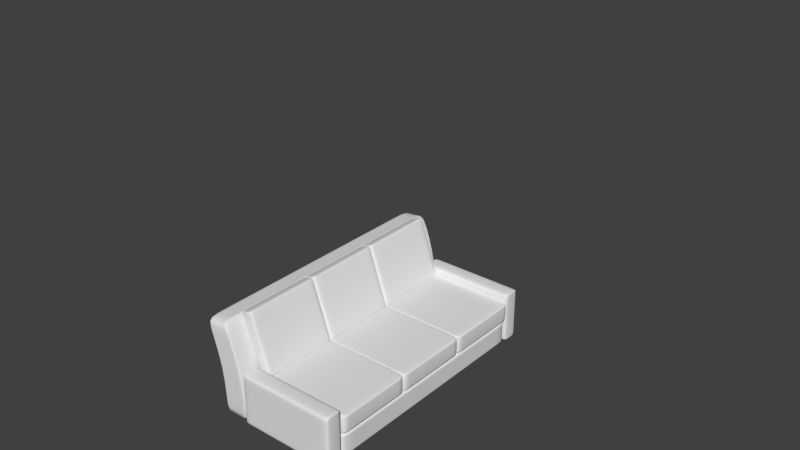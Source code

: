 # Source: apartment2.blend  (saved by Blender 2.76.0; exported with 4.5.12 LTS)
import bpy
from mathutils import Matrix  # noqa: F401  (used for matrix-valued properties, if any)

bpy.ops.wm.read_factory_settings(use_empty=True)
scene = bpy.context.scene
scene.name = 'Scene'

# ---- collections
col_collection_1 = bpy.data.collections.new('Collection 1'); scene.collection.children.link(col_collection_1)
col_collection_1.hide_render = True
col_collection_1.hide_viewport = True
col_collection_2 = bpy.data.collections.new('Collection 2'); scene.collection.children.link(col_collection_2)
col_collection_11 = bpy.data.collections.new('Collection 11'); scene.collection.children.link(col_collection_11)
col_collection_11.hide_render = True
col_collection_11.hide_viewport = True
col_collection_20 = bpy.data.collections.new('Collection 20'); scene.collection.children.link(col_collection_20)
col_collection_20.hide_render = True
col_collection_20.hide_viewport = True

# ---- world
world_world = bpy.data.worlds.new('World'); scene.world = world_world
world_world.color = (0.05088, 0.05088, 0.05088)
world_world.use_sun_shadow = False
world_world.sun_shadow_jitter_overblur = 0.0
world_world.cycles.sampling_method = 'MANUAL'
world_world.cycles.sample_map_resolution = 256

# ---- meshes
me_cube_004 = bpy.data.meshes.new('Cube.004')
me_cube_004.from_pydata([(-1.0, -1.0, 0.0), (-1.0, -1.0, 2.0), (-1.0, 1.0, 0.0), (-1.0, 1.0, 2.0), (1.0, -1.0, 0.0), (1.0, -1.0, 2.0), (1.0, 1.0, 0.0), (1.0, 1.0, 2.0)], [], [(1, 3, 2, 0), (3, 7, 6, 2), (7, 5, 4, 6), (5, 1, 0, 4), (0, 2, 6, 4), (5, 7, 3, 1)])
me_cube_004.use_remesh_preserve_volume = False
me_cube_004.use_remesh_preserve_attributes = False
me_cube_004.use_mirror_vertex_groups = False
me_cube_004.update()
me_cube_003 = bpy.data.meshes.new('Cube.003')
me_cube_003.from_pydata([(-1.0, -1.0, 0.0), (-1.0, -1.0, 2.0), (-1.0, 1.0, 0.0), (-1.0, 1.0, 2.0), (1.0, -1.0, 0.0), (1.0, -1.0, 2.0), (1.0, 1.0, 0.0), (1.0, 1.0, 2.0)], [], [(1, 3, 2, 0), (3, 7, 6, 2), (7, 5, 4, 6), (5, 1, 0, 4), (0, 2, 6, 4), (5, 7, 3, 1)])
me_cube_003.use_remesh_preserve_volume = False
me_cube_003.use_remesh_preserve_attributes = False
me_cube_003.use_mirror_vertex_groups = False
me_cube_003.update()
me_cube_002 = bpy.data.meshes.new('Cube.002')
me_cube_002.from_pydata([(-1.0, -1.0, 0.0), (-1.0, -1.0, 2.0), (-1.0, 1.0, 0.0), (-1.0, 1.0, 2.0), (1.0, -1.0, 0.0), (1.0, -1.0, 2.0), (1.0, 1.0, 0.0), (1.0, 1.0, 2.0)], [], [(1, 3, 2, 0), (3, 7, 6, 2), (7, 5, 4, 6), (5, 1, 0, 4), (0, 2, 6, 4), (5, 7, 3, 1)])
me_cube_002.use_remesh_preserve_volume = False
me_cube_002.use_remesh_preserve_attributes = False
me_cube_002.use_mirror_vertex_groups = False
me_cube_002.update()
me_cube_001 = bpy.data.meshes.new('Cube.001')
me_cube_001.from_pydata([(-1.0, -1.0, 0.0), (-1.0, -1.0, 2.0), (-1.0, 1.0, 0.0), (-1.0, 1.0, 2.0), (1.0, -1.0, 0.0), (1.0, -1.0, 2.0), (1.0, 1.0, 0.0), (1.0, 1.0, 2.0)], [], [(1, 3, 2, 0), (3, 7, 6, 2), (7, 5, 4, 6), (5, 1, 0, 4), (0, 2, 6, 4), (5, 7, 3, 1)])
me_cube_001.use_remesh_preserve_volume = False
me_cube_001.use_remesh_preserve_attributes = False
me_cube_001.use_mirror_vertex_groups = False
me_cube_001.update()
me_cube_026 = bpy.data.meshes.new('Cube.026')
me_cube_026.from_pydata([(-0.3048, -0.3048, -0.4736), (-0.3048, -0.3048, 0.3048), (-0.3048, 0.3048, -0.4736), (-0.3048, 0.3048, 0.3048), (0.3048, -0.3048, -0.4736), (0.3048, -0.3048, 0.3048), (0.3048, 0.3048, -0.4736), (0.3048, 0.3048, 0.3048), (-0.2954, 0.3048, 0.3048), (0.0, 0.3048, 0.3048), (0.2901, 0.3048, 0.3048), (0.2901, 0.3048, -0.4736), (0.0, 0.3048, -0.4736), (-0.2954, 0.3048, -0.4736), (0.2901, -0.3048, 0.3048), (0.0, -0.3048, 0.3048), (-0.2954, -0.3048, 0.3048), (-0.2954, -0.3048, -0.4736), (0.0, -0.3048, -0.4736), (0.2901, -0.3048, -0.4736), (-0.3048, -0.3048, -0.4487), (-0.3048, -0.3048, -0.08442), (-0.3048, -0.3048, 0.2667), (-0.3048, 0.3048, 0.2667), (-0.3048, 0.3048, -0.08442), (-0.3048, 0.3048, -0.4487), (0.3048, 0.3048, 0.2667), (0.3048, 0.3048, -0.08442), (0.3048, 0.3048, -0.4487), (0.3048, -0.3048, 0.2667), (0.3048, -0.3048, -0.08442), (0.3048, -0.3048, -0.4487), (0.2901, -0.3048, 0.2667), (0.2901, -0.3048, -0.08442), (0.2901, -0.3048, -0.4487), (0.0, -0.3048, 0.2667), (0.0, -0.3048, -0.08442), (0.0, -0.3048, -0.4487), (-0.2954, -0.3048, 0.2667), (-0.2954, -0.3048, -0.08442), (-0.2954, -0.3048, -0.4487), (-0.2954, 0.3048, 0.2667), (-0.2954, 0.3048, -0.08442), (-0.2954, 0.3048, -0.4487), (0.0, 0.3048, 0.2667), (0.0, 0.3048, -0.08442), (0.0, 0.3048, -0.4487), (0.2901, 0.3048, 0.2667), (0.2901, 0.3048, -0.08442), (0.2901, 0.3048, -0.4487)], [], [(20, 25, 2, 0), (49, 28, 6, 11), (28, 31, 4, 6), (40, 20, 0, 17), (19, 11, 6, 4), (16, 8, 3, 1), (5, 7, 10, 14), (14, 10, 9, 15), (15, 9, 8, 16), (0, 2, 13, 17), (17, 13, 12, 18), (18, 12, 11, 19), (31, 34, 19, 4), (34, 37, 18, 19), (37, 40, 17, 18), (25, 43, 13, 2), (43, 46, 12, 13), (46, 49, 11, 12), (9, 10, 47, 44), (44, 47, 48, 45), (45, 48, 49, 46), (8, 9, 44, 41), (41, 44, 45, 42), (42, 45, 46, 43), (3, 8, 41, 23), (23, 41, 42, 24), (24, 42, 43, 25), (15, 16, 38, 35), (35, 38, 39, 36), (36, 39, 40, 37), (14, 15, 35, 32), (32, 35, 36, 33), (33, 36, 37, 34), (5, 14, 32, 29), (29, 32, 33, 30), (30, 33, 34, 31), (16, 1, 22, 38), (38, 22, 21, 39), (39, 21, 20, 40), (7, 5, 29, 26), (26, 29, 30, 27), (27, 30, 31, 28), (10, 7, 26, 47), (47, 26, 27, 48), (48, 27, 28, 49), (1, 3, 23, 22), (22, 23, 24, 21), (21, 24, 25, 20)])
me_cube_026.polygons.foreach_set('use_smooth', [True] * 48)
me_cube_026.use_remesh_preserve_volume = False
me_cube_026.use_remesh_preserve_attributes = False
me_cube_026.use_mirror_vertex_groups = False
me_cube_026.update()
me_cube_025 = bpy.data.meshes.new('Cube.025')
me_cube_025.from_pydata([(-0.3048, -0.3048, -0.3048), (-0.3048, -0.3048, 0.3048), (-0.3048, 0.3048, -0.3048), (-0.3048, 0.3048, 0.3048), (0.3048, -0.3048, -0.3048), (0.3048, -0.3048, 0.3048), (0.3048, 0.3048, -0.3048), (0.3048, 0.3048, 0.3048), (-0.2905, 0.3048, 0.3048), (0.0, 0.3048, 0.3048), (0.2905, 0.3048, 0.3048), (0.2905, 0.3048, -0.3048), (0.0, 0.3048, -0.3048), (-0.2905, 0.3048, -0.3048), (0.2905, -0.3048, 0.3048), (0.0, -0.3048, 0.3048), (-0.2905, -0.3048, 0.3048), (-0.2905, -0.3048, -0.3048), (0.0, -0.3048, -0.3048), (0.2905, -0.3048, -0.3048), (-0.3048, -0.2868, 0.3048), (-0.3048, 0.0, 0.3048), (-0.3048, 0.2868, 0.3048), (-0.3048, 0.2868, -0.3048), (-0.3048, 0.0, -0.3048), (-0.3048, -0.2868, -0.3048), (0.3048, 0.2868, 0.3048), (0.3048, 0.0, 0.3048), (0.3048, -0.2868, 0.3048), (0.3048, -0.2868, -0.3048), (0.3048, 0.0, -0.3048), (0.3048, 0.2868, -0.3048), (0.2905, 0.2868, 0.3048), (0.2905, 0.0, 0.3048), (0.2905, -0.2868, 0.3048), (-2.22e-16, 0.2868, 0.3048), (-2.22e-16, 0.0, 0.3048), (-2.22e-16, -0.2868, 0.3048), (-0.2905, 0.2868, 0.3048), (-0.2905, 0.0, 0.3048), (-0.2905, -0.2868, 0.3048), (-0.2905, 0.2868, -0.3048), (-0.2905, 0.0, -0.3048), (-0.2905, -0.2868, -0.3048), (-2.22e-16, 0.2868, -0.3048), (-2.22e-16, 0.0, -0.3048), (-2.22e-16, -0.2868, -0.3048), (0.2905, 0.2868, -0.3048), (0.2905, 0.0, -0.3048), (0.2905, -0.2868, -0.3048)], [], [(22, 3, 2, 23), (10, 7, 6, 11), (28, 5, 4, 29), (16, 1, 0, 17), (47, 11, 6, 31), (38, 8, 3, 22), (26, 7, 10, 32), (32, 10, 9, 35), (35, 9, 8, 38), (23, 2, 13, 41), (41, 13, 12, 44), (44, 12, 11, 47), (5, 14, 19, 4), (14, 15, 18, 19), (15, 16, 17, 18), (3, 8, 13, 2), (8, 9, 12, 13), (9, 10, 11, 12), (18, 46, 49, 19), (46, 45, 48, 49), (45, 44, 47, 48), (17, 43, 46, 18), (43, 42, 45, 46), (42, 41, 44, 45), (0, 25, 43, 17), (25, 24, 42, 43), (24, 23, 41, 42), (15, 37, 40, 16), (37, 36, 39, 40), (36, 35, 38, 39), (14, 34, 37, 15), (34, 33, 36, 37), (33, 32, 35, 36), (5, 28, 34, 14), (28, 27, 33, 34), (27, 26, 32, 33), (16, 40, 20, 1), (40, 39, 21, 20), (39, 38, 22, 21), (19, 49, 29, 4), (49, 48, 30, 29), (48, 47, 31, 30), (7, 26, 31, 6), (26, 27, 30, 31), (27, 28, 29, 30), (1, 20, 25, 0), (20, 21, 24, 25), (21, 22, 23, 24)])
me_cube_025.polygons.foreach_set('use_smooth', [True] * 48)
me_cube_025.use_remesh_preserve_volume = False
me_cube_025.use_remesh_preserve_attributes = False
me_cube_025.use_mirror_vertex_groups = False
me_cube_025.update()
me_cube_024 = bpy.data.meshes.new('Cube.024')
me_cube_024.from_pydata([(-0.3048, -0.3048, -0.3048), (-0.3048, -0.3048, 0.3048), (-0.3048, 0.3048, -0.3048), (-0.3048, 0.3048, 0.3048), (0.3048, -0.3048, -0.3048), (0.3048, -0.3048, 0.3048), (0.3048, 0.3048, -0.3048), (0.3048, 0.3048, 0.3048), (-0.3048, -0.2967, 0.3048), (-0.3048, 0.0, 0.3048), (-0.3048, 0.2967, 0.3048), (-0.3048, 0.2967, -0.3048), (-0.3048, 0.0, -0.3048), (-0.3048, -0.2967, -0.3048), (0.3048, 0.2967, 0.3048), (0.3048, 0.0, 0.3048), (0.3048, -0.2967, 0.3048), (0.3048, -0.2967, -0.3048), (0.3048, 0.0, -0.3048), (0.3048, 0.2967, -0.3048), (-0.3048, -0.3048, -0.2692), (-0.3081, -0.3081, 0.0), (-0.3048, -0.3048, 0.2692), (-0.3048, 0.3048, 0.2692), (-0.3081, 0.3081, 0.0), (-0.3048, 0.3048, -0.2692), (0.3048, 0.3048, 0.2692), (0.3081, 0.3081, 0.0), (0.3048, 0.3048, -0.2692), (0.3048, -0.3048, 0.2692), (0.3081, -0.3081, 0.0), (0.3048, -0.3048, -0.2692), (0.3048, 0.2967, 0.2692), (0.3081, 0.3, 0.0), (0.3048, 0.2967, -0.2692), (0.3048, -2.22e-16, 0.2692), (0.3081, -2.245e-16, 0.0), (0.3048, -2.22e-16, -0.2692), (0.3048, -0.2967, 0.2692), (0.3081, -0.3, 0.0), (0.3048, -0.2967, -0.2692), (-0.3048, -0.2967, 0.2692), (-0.3081, -0.3, 0.0), (-0.3048, -0.2967, -0.2692), (-0.3048, -2.22e-16, 0.2692), (-0.3081, -2.245e-16, 0.0), (-0.3048, -2.22e-16, -0.2692), (-0.3048, 0.2967, 0.2692), (-0.3081, 0.3, 0.0), (-0.3048, 0.2967, -0.2692), (0.0, 0.3048, 0.3048), (0.0, 0.3048, -0.3048), (0.0, -0.3048, 0.3048), (0.0, -0.3048, -0.3048), (0.0, -0.2967, 0.3048), (0.0, 0.0, 0.3232), (0.0, 0.2967, 0.3048), (0.0, -0.2967, -0.3048), (0.0, 0.0, -0.3048), (0.0, 0.2967, -0.3048), (0.0, -0.3048, 0.2692), (-5.389e-11, -0.3081, 0.0), (0.0, -0.3048, -0.2692), (0.0, 0.3048, 0.2692), (-5.389e-11, 0.3081, 0.0), (0.0, 0.3048, -0.2692)], [], [(49, 25, 2, 11), (65, 28, 6, 51), (40, 31, 4, 17), (62, 20, 0, 53), (59, 51, 6, 19), (56, 50, 3, 10), (52, 54, 8, 1), (54, 55, 9, 8), (55, 56, 10, 9), (53, 57, 17, 4), (57, 58, 18, 17), (58, 59, 19, 18), (28, 34, 19, 6), (34, 37, 18, 19), (37, 40, 17, 18), (20, 43, 13, 0), (43, 46, 12, 13), (46, 49, 11, 12), (9, 10, 47, 44), (44, 47, 48, 45), (45, 48, 49, 46), (8, 9, 44, 41), (41, 44, 45, 42), (42, 45, 46, 43), (1, 8, 41, 22), (22, 41, 42, 21), (21, 42, 43, 20), (15, 16, 38, 35), (35, 38, 39, 36), (36, 39, 40, 37), (14, 15, 35, 32), (32, 35, 36, 33), (33, 36, 37, 34), (7, 14, 32, 26), (26, 32, 33, 27), (27, 33, 34, 28), (52, 1, 22, 60), (60, 22, 21, 61), (61, 21, 20, 62), (16, 5, 29, 38), (38, 29, 30, 39), (39, 30, 31, 40), (50, 7, 26, 63), (63, 26, 27, 64), (64, 27, 28, 65), (10, 3, 23, 47), (47, 23, 24, 48), (48, 24, 25, 49), (24, 64, 65, 25), (23, 63, 64, 24), (3, 50, 63, 23), (30, 61, 62, 31), (29, 60, 61, 30), (5, 52, 60, 29), (12, 11, 59, 58), (13, 12, 58, 57), (0, 13, 57, 53), (15, 14, 56, 55), (16, 15, 55, 54), (5, 16, 54, 52), (14, 7, 50, 56), (11, 2, 51, 59), (31, 62, 53, 4), (25, 65, 51, 2)])
me_cube_024.polygons.foreach_set('use_smooth', [True] * 64)
me_cube_024.use_remesh_preserve_volume = False
me_cube_024.use_remesh_preserve_attributes = False
me_cube_024.use_mirror_vertex_groups = False
me_cube_024.update()
me_cube_023 = bpy.data.meshes.new('Cube.023')
me_cube_023.from_pydata([(-0.3048, -0.3048, -0.3048), (-0.3048, -0.3048, 0.3048), (-0.3048, 0.3048, -0.3048), (-0.3048, 0.3048, 0.3048), (0.3048, -0.3048, -0.3048), (0.3048, -0.3048, 0.3048), (0.3048, 0.3048, -0.3048), (0.3048, 0.3048, 0.3048), (-0.3048, -0.2967, 0.3048), (-0.3048, 0.0, 0.3048), (-0.3048, 0.2967, 0.3048), (-0.3048, 0.2967, -0.3048), (-0.3048, 0.0, -0.3048), (-0.3048, -0.2967, -0.3048), (0.3048, 0.2967, 0.3048), (0.3048, 0.0, 0.3048), (0.3048, -0.2967, 0.3048), (0.3048, -0.2967, -0.3048), (0.3048, 0.0, -0.3048), (0.3048, 0.2967, -0.3048), (-0.3048, -0.3048, -0.2692), (-0.3081, -0.3081, 0.0), (-0.3048, -0.3048, 0.2692), (-0.3048, 0.3048, 0.2692), (-0.3081, 0.3081, 0.0), (-0.3048, 0.3048, -0.2692), (0.3048, 0.3048, 0.2692), (0.3081, 0.3081, 0.0), (0.3048, 0.3048, -0.2692), (0.3048, -0.3048, 0.2692), (0.3081, -0.3081, 0.0), (0.3048, -0.3048, -0.2692), (0.3048, 0.2967, 0.2692), (0.3081, 0.3, 0.0), (0.3048, 0.2967, -0.2692), (0.3048, -2.22e-16, 0.2692), (0.3081, -2.245e-16, 0.0), (0.3048, -2.22e-16, -0.2692), (0.3048, -0.2967, 0.2692), (0.3081, -0.3, 0.0), (0.3048, -0.2967, -0.2692), (-0.3048, -0.2967, 0.2692), (-0.3081, -0.3, 0.0), (-0.3048, -0.2967, -0.2692), (-0.3048, -2.22e-16, 0.2692), (-0.3081, -2.245e-16, 0.0), (-0.3048, -2.22e-16, -0.2692), (-0.3048, 0.2967, 0.2692), (-0.3081, 0.3, 0.0), (-0.3048, 0.2967, -0.2692), (0.0, 0.3048, 0.3048), (0.0, 0.3048, -0.3048), (0.0, -0.3048, 0.3048), (0.0, -0.3048, -0.3048), (0.0, -0.2967, 0.3048), (0.0, 0.0, 0.3232), (0.0, 0.2967, 0.3048), (0.0, -0.2967, -0.3048), (0.0, 0.0, -0.3048), (0.0, 0.2967, -0.3048), (0.0, -0.3048, 0.2692), (-5.389e-11, -0.3081, 0.0), (0.0, -0.3048, -0.2692), (0.0, 0.3048, 0.2692), (-5.389e-11, 0.3081, 0.0), (0.0, 0.3048, -0.2692)], [], [(49, 25, 2, 11), (65, 28, 6, 51), (40, 31, 4, 17), (62, 20, 0, 53), (59, 51, 6, 19), (56, 50, 3, 10), (52, 54, 8, 1), (54, 55, 9, 8), (55, 56, 10, 9), (53, 57, 17, 4), (57, 58, 18, 17), (58, 59, 19, 18), (28, 34, 19, 6), (34, 37, 18, 19), (37, 40, 17, 18), (20, 43, 13, 0), (43, 46, 12, 13), (46, 49, 11, 12), (9, 10, 47, 44), (44, 47, 48, 45), (45, 48, 49, 46), (8, 9, 44, 41), (41, 44, 45, 42), (42, 45, 46, 43), (1, 8, 41, 22), (22, 41, 42, 21), (21, 42, 43, 20), (15, 16, 38, 35), (35, 38, 39, 36), (36, 39, 40, 37), (14, 15, 35, 32), (32, 35, 36, 33), (33, 36, 37, 34), (7, 14, 32, 26), (26, 32, 33, 27), (27, 33, 34, 28), (52, 1, 22, 60), (60, 22, 21, 61), (61, 21, 20, 62), (16, 5, 29, 38), (38, 29, 30, 39), (39, 30, 31, 40), (50, 7, 26, 63), (63, 26, 27, 64), (64, 27, 28, 65), (10, 3, 23, 47), (47, 23, 24, 48), (48, 24, 25, 49), (24, 64, 65, 25), (23, 63, 64, 24), (3, 50, 63, 23), (30, 61, 62, 31), (29, 60, 61, 30), (5, 52, 60, 29), (12, 11, 59, 58), (13, 12, 58, 57), (0, 13, 57, 53), (15, 14, 56, 55), (16, 15, 55, 54), (5, 16, 54, 52), (14, 7, 50, 56), (11, 2, 51, 59), (31, 62, 53, 4), (25, 65, 51, 2)])
me_cube_023.polygons.foreach_set('use_smooth', [True] * 64)
me_cube_023.use_remesh_preserve_volume = False
me_cube_023.use_remesh_preserve_attributes = False
me_cube_023.use_mirror_vertex_groups = False
me_cube_023.update()
me_cube_022 = bpy.data.meshes.new('Cube.022')
me_cube_022.from_pydata([(-0.3048, -0.3048, -0.3048), (-0.3048, -0.3048, 0.3048), (-0.3048, 0.3048, -0.3048), (-0.3048, 0.3048, 0.3048), (0.3048, -0.3048, -0.3048), (0.3048, -0.3048, 0.3048), (0.3048, 0.3048, -0.3048), (0.3048, 0.3048, 0.3048), (-0.2905, 0.3048, 0.3048), (0.0, 0.3048, 0.3048), (0.2905, 0.3048, 0.3048), (0.2905, 0.3048, -0.3048), (0.0, 0.3048, -0.3048), (-0.2905, 0.3048, -0.3048), (0.2905, -0.3048, 0.3048), (0.0, -0.3048, 0.3048), (-0.2905, -0.3048, 0.3048), (-0.2905, -0.3048, -0.3048), (0.0, -0.3048, -0.3048), (0.2905, -0.3048, -0.3048), (-0.3048, -0.2868, 0.3048), (-0.3048, 0.0, 0.3048), (-0.3048, 0.2868, 0.3048), (-0.3048, 0.2868, -0.3048), (-0.3048, 0.0, -0.3048), (-0.3048, -0.2868, -0.3048), (0.3048, 0.2868, 0.3048), (0.3048, 0.0, 0.3048), (0.3048, -0.2868, 0.3048), (0.3048, -0.2868, -0.3048), (0.3048, 0.0, -0.3048), (0.3048, 0.2868, -0.3048), (0.2905, 0.2868, 0.3048), (0.2905, 0.0, 0.3048), (0.2905, -0.2868, 0.3048), (-2.22e-16, 0.2868, 0.3048), (-2.22e-16, 0.0, 0.3048), (-2.22e-16, -0.2868, 0.3048), (-0.2905, 0.2868, 0.3048), (-0.2905, 0.0, 0.3048), (-0.2905, -0.2868, 0.3048), (-0.2905, 0.2868, -0.3048), (-0.2905, 0.0, -0.3048), (-0.2905, -0.2868, -0.3048), (-2.22e-16, 0.2868, -0.3048), (-2.22e-16, 0.0, -0.3048), (-2.22e-16, -0.2868, -0.3048), (0.2905, 0.2868, -0.3048), (0.2905, 0.0, -0.3048), (0.2905, -0.2868, -0.3048)], [], [(22, 3, 2, 23), (10, 7, 6, 11), (28, 5, 4, 29), (16, 1, 0, 17), (47, 11, 6, 31), (38, 8, 3, 22), (26, 7, 10, 32), (32, 10, 9, 35), (35, 9, 8, 38), (23, 2, 13, 41), (41, 13, 12, 44), (44, 12, 11, 47), (5, 14, 19, 4), (14, 15, 18, 19), (15, 16, 17, 18), (3, 8, 13, 2), (8, 9, 12, 13), (9, 10, 11, 12), (18, 46, 49, 19), (46, 45, 48, 49), (45, 44, 47, 48), (17, 43, 46, 18), (43, 42, 45, 46), (42, 41, 44, 45), (0, 25, 43, 17), (25, 24, 42, 43), (24, 23, 41, 42), (15, 37, 40, 16), (37, 36, 39, 40), (36, 35, 38, 39), (14, 34, 37, 15), (34, 33, 36, 37), (33, 32, 35, 36), (5, 28, 34, 14), (28, 27, 33, 34), (27, 26, 32, 33), (16, 40, 20, 1), (40, 39, 21, 20), (39, 38, 22, 21), (19, 49, 29, 4), (49, 48, 30, 29), (48, 47, 31, 30), (7, 26, 31, 6), (26, 27, 30, 31), (27, 28, 29, 30), (1, 20, 25, 0), (20, 21, 24, 25), (21, 22, 23, 24)])
me_cube_022.polygons.foreach_set('use_smooth', [True] * 48)
me_cube_022.use_remesh_preserve_volume = False
me_cube_022.use_remesh_preserve_attributes = False
me_cube_022.use_mirror_vertex_groups = False
me_cube_022.update()
me_cylinder_004 = bpy.data.meshes.new('Cylinder.004')
me_cylinder_004.from_pydata([(0.0, 0.3048, -0.3048), (0.0, 0.3048, 0.3048), (0.1524, 0.264, -0.3048), (0.1524, 0.264, 0.3048), (0.264, 0.1524, -0.3048), (0.264, 0.1524, 0.3048), (0.3048, -1.332e-08, -0.3048), (0.3048, -1.332e-08, 0.3048), (0.264, -0.1524, -0.3048), (0.264, -0.1524, 0.3048), (0.1524, -0.264, -0.3048), (0.1524, -0.264, 0.3048), (4.602e-08, -0.3048, -0.3048), (4.602e-08, -0.3048, 0.3048), (-0.1524, -0.264, -0.3048), (-0.1524, -0.264, 0.3048), (-0.264, -0.1524, -0.3048), (-0.264, -0.1524, 0.3048), (-0.3048, -1.417e-07, -0.3048), (-0.3048, -1.417e-07, 0.3048), (-0.264, 0.1524, -0.3048), (-0.264, 0.1524, 0.3048), (-0.1524, 0.264, -0.3048), (-0.1524, 0.264, 0.3048)], [], [(0, 1, 3, 2), (2, 3, 5, 4), (4, 5, 7, 6), (6, 7, 9, 8), (8, 9, 11, 10), (10, 11, 13, 12), (12, 13, 15, 14), (14, 15, 17, 16), (16, 17, 19, 18), (18, 19, 21, 20), (20, 21, 23, 22), (22, 23, 1, 0)])
me_cylinder_004.polygons.foreach_set('use_smooth', [True] * 12)
me_cylinder_004.use_remesh_preserve_volume = False
me_cylinder_004.use_remesh_preserve_attributes = False
me_cylinder_004.use_mirror_vertex_groups = False
me_cylinder_004.update()
me_cylinder_003 = bpy.data.meshes.new('Cylinder.003')
me_cylinder_003.from_pydata([(0.0, 0.3048, -0.3048), (0.0, 0.3048, 0.3048), (0.1524, 0.264, -0.3048), (0.1524, 0.264, 0.3048), (0.264, 0.1524, -0.3048), (0.264, 0.1524, 0.3048), (0.3048, -1.332e-08, -0.3048), (0.3048, -1.332e-08, 0.3048), (0.264, -0.1524, -0.3048), (0.264, -0.1524, 0.3048), (0.1524, -0.264, -0.3048), (0.1524, -0.264, 0.3048), (4.602e-08, -0.3048, -0.3048), (4.602e-08, -0.3048, 0.3048), (-0.1524, -0.264, -0.3048), (-0.1524, -0.264, 0.3048), (-0.264, -0.1524, -0.3048), (-0.264, -0.1524, 0.3048), (-0.3048, -1.417e-07, -0.3048), (-0.3048, -1.417e-07, 0.3048), (-0.264, 0.1524, -0.3048), (-0.264, 0.1524, 0.3048), (-0.1524, 0.264, -0.3048), (-0.1524, 0.264, 0.3048)], [], [(0, 1, 3, 2), (2, 3, 5, 4), (4, 5, 7, 6), (6, 7, 9, 8), (8, 9, 11, 10), (10, 11, 13, 12), (12, 13, 15, 14), (14, 15, 17, 16), (16, 17, 19, 18), (18, 19, 21, 20), (20, 21, 23, 22), (22, 23, 1, 0)])
me_cylinder_003.polygons.foreach_set('use_smooth', [True] * 12)
me_cylinder_003.use_remesh_preserve_volume = False
me_cylinder_003.use_remesh_preserve_attributes = False
me_cylinder_003.use_mirror_vertex_groups = False
me_cylinder_003.update()
me_cylinder_002 = bpy.data.meshes.new('Cylinder.002')
me_cylinder_002.from_pydata([(0.0, 0.3048, -0.3048), (0.0, 0.3048, 0.3048), (0.1524, 0.264, -0.3048), (0.1524, 0.264, 0.3048), (0.264, 0.1524, -0.3048), (0.264, 0.1524, 0.3048), (0.3048, -1.332e-08, -0.3048), (0.3048, -1.332e-08, 0.3048), (0.264, -0.1524, -0.3048), (0.264, -0.1524, 0.3048), (0.1524, -0.264, -0.3048), (0.1524, -0.264, 0.3048), (4.602e-08, -0.3048, -0.3048), (4.602e-08, -0.3048, 0.3048), (-0.1524, -0.264, -0.3048), (-0.1524, -0.264, 0.3048), (-0.264, -0.1524, -0.3048), (-0.264, -0.1524, 0.3048), (-0.3048, -1.417e-07, -0.3048), (-0.3048, -1.417e-07, 0.3048), (-0.264, 0.1524, -0.3048), (-0.264, 0.1524, 0.3048), (-0.1524, 0.264, -0.3048), (-0.1524, 0.264, 0.3048)], [], [(0, 1, 3, 2), (2, 3, 5, 4), (4, 5, 7, 6), (6, 7, 9, 8), (8, 9, 11, 10), (10, 11, 13, 12), (12, 13, 15, 14), (14, 15, 17, 16), (16, 17, 19, 18), (18, 19, 21, 20), (20, 21, 23, 22), (22, 23, 1, 0)])
me_cylinder_002.polygons.foreach_set('use_smooth', [True] * 12)
me_cylinder_002.use_remesh_preserve_volume = False
me_cylinder_002.use_remesh_preserve_attributes = False
me_cylinder_002.use_mirror_vertex_groups = False
me_cylinder_002.update()
me_cylinder_001 = bpy.data.meshes.new('Cylinder.001')
me_cylinder_001.from_pydata([(0.0, 0.3048, -0.3048), (0.0, 0.3048, 0.3048), (0.1524, 0.264, -0.3048), (0.1524, 0.264, 0.3048), (0.264, 0.1524, -0.3048), (0.264, 0.1524, 0.3048), (0.3048, -1.332e-08, -0.3048), (0.3048, -1.332e-08, 0.3048), (0.264, -0.1524, -0.3048), (0.264, -0.1524, 0.3048), (0.1524, -0.264, -0.3048), (0.1524, -0.264, 0.3048), (4.602e-08, -0.3048, -0.3048), (4.602e-08, -0.3048, 0.3048), (-0.1524, -0.264, -0.3048), (-0.1524, -0.264, 0.3048), (-0.264, -0.1524, -0.3048), (-0.264, -0.1524, 0.3048), (-0.3048, -1.417e-07, -0.3048), (-0.3048, -1.417e-07, 0.3048), (-0.264, 0.1524, -0.3048), (-0.264, 0.1524, 0.3048), (-0.1524, 0.264, -0.3048), (-0.1524, 0.264, 0.3048)], [], [(0, 1, 3, 2), (2, 3, 5, 4), (4, 5, 7, 6), (6, 7, 9, 8), (8, 9, 11, 10), (10, 11, 13, 12), (12, 13, 15, 14), (14, 15, 17, 16), (16, 17, 19, 18), (18, 19, 21, 20), (20, 21, 23, 22), (22, 23, 1, 0)])
me_cylinder_001.polygons.foreach_set('use_smooth', [True] * 12)
me_cylinder_001.use_remesh_preserve_volume = False
me_cylinder_001.use_remesh_preserve_attributes = False
me_cylinder_001.use_mirror_vertex_groups = False
me_cylinder_001.update()
me_cube_013 = bpy.data.meshes.new('Cube.013')
me_cube_013.from_pydata([(-0.3048, -0.3048, -0.3048), (-0.3048, -0.3048, 0.3048), (-0.3048, 0.3048, -0.3048), (-0.3048, 0.3048, 0.3048), (0.3048, -0.3048, -0.3048), (0.3048, -0.3048, 0.3048), (0.3048, 0.3048, -0.3048), (0.3048, 0.3048, 0.3048), (-0.2905, 0.3048, 0.3048), (0.0, 0.3048, 0.3048), (0.2905, 0.3048, 0.3048), (0.2905, 0.3048, -0.3048), (0.0, 0.3048, -0.3048), (-0.2905, 0.3048, -0.3048), (0.2905, -0.3048, 0.3048), (0.0, -0.3048, 0.3048), (-0.2905, -0.3048, 0.3048), (-0.2905, -0.3048, -0.3048), (0.0, -0.3048, -0.3048), (0.2905, -0.3048, -0.3048), (-0.3048, -0.2868, 0.3048), (-0.3048, 0.0, 0.3048), (-0.3048, 0.2868, 0.3048), (-0.3048, 0.2868, -0.3048), (-0.3048, 0.0, -0.3048), (-0.3048, -0.2868, -0.3048), (0.3048, 0.2868, 0.3048), (0.3048, 0.0, 0.3048), (0.3048, -0.2868, 0.3048), (0.3048, -0.2868, -0.3048), (0.3048, 0.0, -0.3048), (0.3048, 0.2868, -0.3048), (0.2905, 0.2868, 0.3048), (0.2905, 0.0, 0.3048), (0.2905, -0.2868, 0.3048), (-2.22e-16, 0.2868, 0.3048), (-2.22e-16, 0.0, 0.3048), (-2.22e-16, -0.2868, 0.3048), (-0.2905, 0.2868, 0.3048), (-0.2905, 0.0, 0.3048), (-0.2905, -0.2868, 0.3048), (-0.2905, 0.2868, -0.3048), (-0.2905, 0.0, -0.3048), (-0.2905, -0.2868, -0.3048), (-2.22e-16, 0.2868, -0.3048), (-2.22e-16, 0.0, -0.3048), (-2.22e-16, -0.2868, -0.3048), (0.2905, 0.2868, -0.3048), (0.2905, 0.0, -0.3048), (0.2905, -0.2868, -0.3048)], [], [(22, 3, 2, 23), (10, 7, 6, 11), (28, 5, 4, 29), (16, 1, 0, 17), (47, 11, 6, 31), (38, 8, 3, 22), (26, 7, 10, 32), (32, 10, 9, 35), (35, 9, 8, 38), (23, 2, 13, 41), (41, 13, 12, 44), (44, 12, 11, 47), (5, 14, 19, 4), (14, 15, 18, 19), (15, 16, 17, 18), (3, 8, 13, 2), (8, 9, 12, 13), (9, 10, 11, 12), (18, 46, 49, 19), (46, 45, 48, 49), (45, 44, 47, 48), (17, 43, 46, 18), (43, 42, 45, 46), (42, 41, 44, 45), (0, 25, 43, 17), (25, 24, 42, 43), (24, 23, 41, 42), (15, 37, 40, 16), (37, 36, 39, 40), (36, 35, 38, 39), (14, 34, 37, 15), (34, 33, 36, 37), (33, 32, 35, 36), (5, 28, 34, 14), (28, 27, 33, 34), (27, 26, 32, 33), (16, 40, 20, 1), (40, 39, 21, 20), (39, 38, 22, 21), (19, 49, 29, 4), (49, 48, 30, 29), (48, 47, 31, 30), (7, 26, 31, 6), (26, 27, 30, 31), (27, 28, 29, 30), (1, 20, 25, 0), (20, 21, 24, 25), (21, 22, 23, 24)])
me_cube_013.polygons.foreach_set('use_smooth', [True] * 48)
me_cube_013.use_remesh_preserve_volume = False
me_cube_013.use_remesh_preserve_attributes = False
me_cube_013.use_mirror_vertex_groups = False
me_cube_013.update()
me_cube_011 = bpy.data.meshes.new('Cube.011')
me_cube_011.from_pydata([(-0.3048, -0.3048, -0.3048), (-0.3048, -0.3048, 0.3048), (-0.3048, 0.3048, -0.3048), (-0.3048, 0.3048, 0.3048), (0.3048, -0.3048, -0.3048), (0.3048, -0.3048, 0.3048), (0.3048, 0.3048, -0.3048), (0.3048, 0.3048, 0.3048), (-0.3048, -0.2967, 0.3048), (-0.3048, 0.0, 0.3048), (-0.3048, 0.2967, 0.3048), (-0.3048, 0.2967, -0.3048), (-0.3048, 0.0, -0.3048), (-0.3048, -0.2967, -0.3048), (0.3048, 0.2967, 0.3048), (0.3048, 0.0, 0.3048), (0.3048, -0.2967, 0.3048), (0.3048, -0.2967, -0.3048), (0.3048, 0.0, -0.3048), (0.3048, 0.2967, -0.3048), (-0.3048, -0.3048, -0.2692), (-0.3081, -0.3081, 0.0), (-0.3048, -0.3048, 0.2692), (-0.3048, 0.3048, 0.2692), (-0.3081, 0.3081, 0.0), (-0.3048, 0.3048, -0.2692), (0.3048, 0.3048, 0.2692), (0.3081, 0.3081, 0.0), (0.3048, 0.3048, -0.2692), (0.3048, -0.3048, 0.2692), (0.3081, -0.3081, 0.0), (0.3048, -0.3048, -0.2692), (0.3048, 0.2967, 0.2692), (0.3081, 0.3, 0.0), (0.3048, 0.2967, -0.2692), (0.3048, -2.22e-16, 0.2692), (0.3081, -2.245e-16, 0.0), (0.3048, -2.22e-16, -0.2692), (0.3048, -0.2967, 0.2692), (0.3081, -0.3, 0.0), (0.3048, -0.2967, -0.2692), (-0.3048, -0.2967, 0.2692), (-0.3081, -0.3, 0.0), (-0.3048, -0.2967, -0.2692), (-0.3048, -2.22e-16, 0.2692), (-0.3081, -2.245e-16, 0.0), (-0.3048, -2.22e-16, -0.2692), (-0.3048, 0.2967, 0.2692), (-0.3081, 0.3, 0.0), (-0.3048, 0.2967, -0.2692), (0.0, 0.3048, 0.3048), (0.0, 0.3048, -0.3048), (0.0, -0.3048, 0.3048), (0.0, -0.3048, -0.3048), (0.0, -0.2967, 0.3048), (0.0, 0.0, 0.3232), (0.0, 0.2967, 0.3048), (0.0, -0.2967, -0.3048), (0.0, 0.0, -0.3048), (0.0, 0.2967, -0.3048), (0.0, -0.3048, 0.2692), (-5.389e-11, -0.3081, 0.0), (0.0, -0.3048, -0.2692), (0.0, 0.3048, 0.2692), (-5.389e-11, 0.3081, 0.0), (0.0, 0.3048, -0.2692)], [], [(49, 25, 2, 11), (65, 28, 6, 51), (40, 31, 4, 17), (62, 20, 0, 53), (59, 51, 6, 19), (56, 50, 3, 10), (52, 54, 8, 1), (54, 55, 9, 8), (55, 56, 10, 9), (53, 57, 17, 4), (57, 58, 18, 17), (58, 59, 19, 18), (28, 34, 19, 6), (34, 37, 18, 19), (37, 40, 17, 18), (20, 43, 13, 0), (43, 46, 12, 13), (46, 49, 11, 12), (9, 10, 47, 44), (44, 47, 48, 45), (45, 48, 49, 46), (8, 9, 44, 41), (41, 44, 45, 42), (42, 45, 46, 43), (1, 8, 41, 22), (22, 41, 42, 21), (21, 42, 43, 20), (15, 16, 38, 35), (35, 38, 39, 36), (36, 39, 40, 37), (14, 15, 35, 32), (32, 35, 36, 33), (33, 36, 37, 34), (7, 14, 32, 26), (26, 32, 33, 27), (27, 33, 34, 28), (52, 1, 22, 60), (60, 22, 21, 61), (61, 21, 20, 62), (16, 5, 29, 38), (38, 29, 30, 39), (39, 30, 31, 40), (50, 7, 26, 63), (63, 26, 27, 64), (64, 27, 28, 65), (10, 3, 23, 47), (47, 23, 24, 48), (48, 24, 25, 49), (24, 64, 65, 25), (23, 63, 64, 24), (3, 50, 63, 23), (30, 61, 62, 31), (29, 60, 61, 30), (5, 52, 60, 29), (12, 11, 59, 58), (13, 12, 58, 57), (0, 13, 57, 53), (15, 14, 56, 55), (16, 15, 55, 54), (5, 16, 54, 52), (14, 7, 50, 56), (11, 2, 51, 59), (31, 62, 53, 4), (25, 65, 51, 2)])
me_cube_011.polygons.foreach_set('use_smooth', [True] * 64)
me_cube_011.use_remesh_preserve_volume = False
me_cube_011.use_remesh_preserve_attributes = False
me_cube_011.use_mirror_vertex_groups = False
me_cube_011.update()
me_cube_008 = bpy.data.meshes.new('Cube.008')
me_cube_008.from_pydata([(-0.3048, -0.3048, -0.3048), (-0.3048, -0.3048, 0.3048), (-0.3048, 0.3048, -0.3048), (-0.3048, 0.3048, 0.3048), (-0.07656, -0.3048, -0.3048), (-0.07656, -0.3048, 0.3048), (-0.07656, 0.3048, -0.3048), (-0.07656, 0.3048, 0.3048), (0.1427, 0.3048, 0.7351), (0.1627, 0.3048, 0.1346), (0.1427, -0.3048, 0.7351), (0.1627, -0.3048, 0.1346), (-0.3048, -0.3003, 0.3048), (-0.3048, 0.0, 0.3048), (-0.3048, 0.3003, 0.3048), (-0.3048, 0.3003, -0.3048), (-0.3048, 0.0, -0.3048), (-0.3048, -0.3003, -0.3048), (-0.07656, 0.3003, 0.3048), (-0.07656, 0.0, 0.3048), (-0.07656, -0.3003, 0.3048), (-0.07656, -0.3003, -0.3048), (-0.07656, 0.0, -0.3048), (-0.07656, 0.3003, -0.3048), (0.1427, 0.3003, 0.7351), (0.1427, 0.0, 0.7351), (0.1427, -0.3003, 0.7351), (0.1627, -0.3003, 0.1346), (0.1627, 0.0, 0.1346), (0.1627, 0.3003, 0.1346), (-0.3048, -0.3048, -0.1955), (-0.3048, -0.3048, 0.0), (-0.3048, -0.3048, 0.2424), (-0.3048, 0.3048, 0.2424), (-0.3048, 0.3048, 0.0), (-0.3048, 0.3048, -0.1955), (-0.07656, 0.3048, 0.2424), (-0.07656, 0.3048, 8.941e-08), (-0.07656, 0.3048, -0.1955), (-0.07656, -0.3048, 0.2424), (-0.07656, -0.3048, 8.941e-08), (-0.07656, -0.3048, -0.1955), (0.1477, 0.3048, 0.675), (0.1527, 0.3048, 0.4348), (0.1577, 0.3048, 0.2416), (0.1477, -0.3048, 0.675), (0.1527, -0.3048, 0.4348), (0.1577, -0.3048, 0.2416), (0.1477, 0.3003, 0.675), (0.1527, 0.3003, 0.4348), (0.1577, 0.3003, 0.2416), (0.1477, 0.0, 0.675), (0.1527, 0.0, 0.4348), (0.1577, 0.0, 0.2416), (0.1477, -0.3003, 0.675), (0.1527, -0.3003, 0.4348), (0.1577, -0.3003, 0.2416), (-0.3048, -0.3003, 0.2424), (-0.3048, -0.3003, -2.98e-08), (-0.3048, -0.3003, -0.1955), (-0.3048, 0.0, 0.2424), (-0.3048, 0.0, -2.98e-08), (-0.3048, 0.0, -0.1955), (-0.3048, 0.3003, 0.2424), (-0.3048, 0.3003, -2.98e-08), (-0.3048, 0.3003, -0.1955)], [], [(65, 35, 2, 15), (35, 38, 6, 2), (23, 6, 9, 29), (41, 30, 0, 4), (15, 2, 6, 23), (18, 7, 3, 14), (56, 47, 11, 27), (20, 5, 10, 26), (36, 7, 8, 42), (41, 4, 11, 47), (7, 18, 24, 8), (18, 19, 25, 24), (19, 20, 26, 25), (44, 50, 29, 9), (50, 53, 28, 29), (53, 56, 27, 28), (5, 20, 12, 1), (20, 19, 13, 12), (19, 18, 14, 13), (0, 17, 21, 4), (17, 16, 22, 21), (16, 15, 23, 22), (4, 21, 27, 11), (21, 22, 28, 27), (22, 23, 29, 28), (30, 59, 17, 0), (59, 62, 16, 17), (62, 65, 15, 16), (13, 14, 63, 60), (60, 63, 64, 61), (61, 64, 65, 62), (12, 13, 60, 57), (57, 60, 61, 58), (58, 61, 62, 59), (1, 12, 57, 32), (32, 57, 58, 31), (31, 58, 59, 30), (25, 26, 54, 51), (51, 54, 55, 52), (52, 55, 56, 53), (24, 25, 51, 48), (48, 51, 52, 49), (49, 52, 53, 50), (8, 24, 48, 42), (42, 48, 49, 43), (43, 49, 50, 44), (5, 39, 45, 10), (39, 40, 46, 45), (40, 41, 47, 46), (6, 38, 44, 9), (38, 37, 43, 44), (37, 36, 42, 43), (26, 10, 45, 54), (54, 45, 46, 55), (55, 46, 47, 56), (5, 1, 32, 39), (39, 32, 31, 40), (40, 31, 30, 41), (3, 7, 36, 33), (33, 36, 37, 34), (34, 37, 38, 35), (14, 3, 33, 63), (63, 33, 34, 64), (64, 34, 35, 65)])
me_cube_008.polygons.foreach_set('use_smooth', [True] * 64)
me_cube_008.use_remesh_preserve_volume = False
me_cube_008.use_remesh_preserve_attributes = False
me_cube_008.use_mirror_vertex_groups = False
me_cube_008.update()
me_cube_006 = bpy.data.meshes.new('Cube.006')
me_cube_006.from_pydata([(-0.3048, -0.3048, -0.4736), (-0.3048, -0.3048, 0.3048), (-0.3048, 0.3048, -0.4736), (-0.3048, 0.3048, 0.3048), (0.3048, -0.3048, -0.4736), (0.3048, -0.3048, 0.3048), (0.3048, 0.3048, -0.4736), (0.3048, 0.3048, 0.3048), (-0.2954, 0.3048, 0.3048), (0.0, 0.3048, 0.3048), (0.2901, 0.3048, 0.3048), (0.2901, 0.3048, -0.4736), (0.0, 0.3048, -0.4736), (-0.2954, 0.3048, -0.4736), (0.2901, -0.3048, 0.3048), (0.0, -0.3048, 0.3048), (-0.2954, -0.3048, 0.3048), (-0.2954, -0.3048, -0.4736), (0.0, -0.3048, -0.4736), (0.2901, -0.3048, -0.4736), (-0.3048, -0.3048, -0.4487), (-0.3048, -0.3048, -0.08442), (-0.3048, -0.3048, 0.2667), (-0.3048, 0.3048, 0.2667), (-0.3048, 0.3048, -0.08442), (-0.3048, 0.3048, -0.4487), (0.3048, 0.3048, 0.2667), (0.3048, 0.3048, -0.08442), (0.3048, 0.3048, -0.4487), (0.3048, -0.3048, 0.2667), (0.3048, -0.3048, -0.08442), (0.3048, -0.3048, -0.4487), (0.2901, -0.3048, 0.2667), (0.2901, -0.3048, -0.08442), (0.2901, -0.3048, -0.4487), (0.0, -0.3048, 0.2667), (0.0, -0.3048, -0.08442), (0.0, -0.3048, -0.4487), (-0.2954, -0.3048, 0.2667), (-0.2954, -0.3048, -0.08442), (-0.2954, -0.3048, -0.4487), (-0.2954, 0.3048, 0.2667), (-0.2954, 0.3048, -0.08442), (-0.2954, 0.3048, -0.4487), (0.0, 0.3048, 0.2667), (0.0, 0.3048, -0.08442), (0.0, 0.3048, -0.4487), (0.2901, 0.3048, 0.2667), (0.2901, 0.3048, -0.08442), (0.2901, 0.3048, -0.4487)], [], [(20, 25, 2, 0), (49, 28, 6, 11), (28, 31, 4, 6), (40, 20, 0, 17), (19, 11, 6, 4), (16, 8, 3, 1), (5, 7, 10, 14), (14, 10, 9, 15), (15, 9, 8, 16), (0, 2, 13, 17), (17, 13, 12, 18), (18, 12, 11, 19), (31, 34, 19, 4), (34, 37, 18, 19), (37, 40, 17, 18), (25, 43, 13, 2), (43, 46, 12, 13), (46, 49, 11, 12), (9, 10, 47, 44), (44, 47, 48, 45), (45, 48, 49, 46), (8, 9, 44, 41), (41, 44, 45, 42), (42, 45, 46, 43), (3, 8, 41, 23), (23, 41, 42, 24), (24, 42, 43, 25), (15, 16, 38, 35), (35, 38, 39, 36), (36, 39, 40, 37), (14, 15, 35, 32), (32, 35, 36, 33), (33, 36, 37, 34), (5, 14, 32, 29), (29, 32, 33, 30), (30, 33, 34, 31), (16, 1, 22, 38), (38, 22, 21, 39), (39, 21, 20, 40), (7, 5, 29, 26), (26, 29, 30, 27), (27, 30, 31, 28), (10, 7, 26, 47), (47, 26, 27, 48), (48, 27, 28, 49), (1, 3, 23, 22), (22, 23, 24, 21), (21, 24, 25, 20)])
me_cube_006.polygons.foreach_set('use_smooth', [True] * 48)
me_cube_006.use_remesh_preserve_volume = False
me_cube_006.use_remesh_preserve_attributes = False
me_cube_006.use_mirror_vertex_groups = False
me_cube_006.update()
me_cube_005 = bpy.data.meshes.new('Cube.005')
me_cube_005.from_pydata([(-0.3048, -0.3048, -0.3048), (-0.3048, -0.3048, 0.3048), (-0.3048, 0.3048, -0.3048), (-0.3048, 0.3048, 0.3048), (0.3048, -0.3048, -0.3048), (0.3048, -0.3048, 0.3048), (0.3048, 0.3048, -0.3048), (0.3048, 0.3048, 0.3048), (-0.3048, -0.3048, -0.2716), (-0.3048, -0.3048, 0.2604), (-0.3048, 0.3048, 0.2604), (-0.3048, 0.3048, -0.2716), (0.3048, 0.3048, 0.2604), (0.3048, 0.3048, -0.2716), (0.3048, -0.3048, 0.2604), (0.3048, -0.3048, -0.2716), (-0.3048, -0.3008, 0.3048), (-0.3048, 0.3008, 0.3048), (-0.3048, 0.3008, -0.3048), (-0.3048, -0.3008, -0.3048), (0.3048, 0.3008, 0.3048), (0.3048, -0.3008, 0.3048), (0.3048, -0.3008, -0.3048), (0.3048, 0.3008, -0.3048), (0.3048, -0.3008, 0.2604), (0.3048, 0.3008, 0.2604), (0.3048, -0.3008, -0.2716), (0.3048, 0.3008, -0.2716), (-0.3048, 0.3008, 0.2604), (-0.3048, -0.3008, 0.2604), (-0.3048, 0.3008, -0.2716), (-0.3048, -0.3008, -0.2716), (-0.3048, -0.1003, 0.3048), (-0.3048, 0.1003, 0.3048), (-0.3048, 0.1003, -0.3048), (-0.3048, -0.1003, -0.3048), (0.3048, 0.1003, 0.3048), (0.3048, -0.1003, 0.3048), (0.3048, -0.1003, -0.3048), (0.3048, 0.1003, -0.3048), (0.3048, -0.1003, 0.2604), (0.3048, 0.1003, 0.2604), (0.3048, -0.1003, -0.2716), (0.3048, 0.1003, -0.2716), (-0.3048, 0.1003, 0.2604), (-0.3048, -0.1003, 0.2604), (-0.3048, 0.1003, -0.2716), (-0.3048, -0.1003, -0.2716), (-0.3048, -0.3048, 2.98e-08), (-0.3048, 0.3048, -2.98e-08), (0.3048, 0.3048, -2.98e-08), (0.3048, -0.3048, -2.98e-08), (-0.3048, -0.3008, 0.0), (-0.3048, 0.3008, 0.0), (0.3048, 0.3008, -2.98e-08), (0.3048, -0.3008, -2.98e-08), (0.3048, 0.1003, -2.98e-08), (0.3048, -0.1003, -2.98e-08), (-0.3048, -0.1003, 0.0), (-0.3048, 0.1003, 0.0)], [], [(30, 11, 2, 18), (11, 13, 6, 2), (26, 15, 4, 22), (15, 8, 0, 4), (18, 2, 6, 23), (20, 7, 3, 17), (5, 1, 9, 14), (51, 48, 8, 15), (21, 5, 14, 24), (55, 51, 15, 26), (3, 7, 12, 10), (49, 50, 13, 11), (17, 3, 10, 28), (53, 49, 11, 30), (48, 52, 31, 8), (59, 53, 30, 46), (1, 16, 29, 9), (33, 17, 28, 44), (50, 54, 27, 13), (57, 55, 26, 42), (7, 20, 25, 12), (37, 21, 24, 40), (5, 21, 16, 1), (36, 20, 17, 33), (0, 19, 22, 4), (34, 18, 23, 39), (13, 27, 23, 6), (42, 26, 22, 38), (8, 31, 19, 0), (46, 30, 18, 34), (31, 47, 35, 19), (47, 46, 34, 35), (27, 43, 39, 23), (43, 42, 38, 39), (19, 35, 38, 22), (35, 34, 39, 38), (21, 37, 32, 16), (37, 36, 33, 32), (20, 36, 41, 25), (36, 37, 40, 41), (54, 56, 43, 27), (56, 57, 42, 43), (16, 32, 45, 29), (32, 33, 44, 45), (52, 58, 47, 31), (58, 59, 46, 47), (45, 44, 59, 58), (29, 45, 58, 52), (41, 40, 57, 56), (25, 41, 56, 54), (40, 24, 55, 57), (12, 25, 54, 50), (44, 28, 53, 59), (9, 29, 52, 48), (28, 10, 49, 53), (10, 12, 50, 49), (24, 14, 51, 55), (14, 9, 48, 51)])
me_cube_005.polygons.foreach_set('use_smooth', [True] * 58)
me_cube_005.use_remesh_preserve_volume = False
me_cube_005.use_remesh_preserve_attributes = False
me_cube_005.use_mirror_vertex_groups = False
me_cube_005.update()
me_plane = bpy.data.meshes.new('Plane')
me_plane.from_pydata([(-1.0, -1.0, 0.0), (1.0, -1.0, 0.0), (-1.0, 1.0, 0.0), (1.0, 1.0, 0.0), (-1.0, 0.6667, 0.0), (-1.0, 0.3333, 0.0), (-1.0, -2.98e-08, 0.0), (-1.0, -0.3333, 0.0), (-1.0, -0.6667, 0.0), (-0.6667, -1.0, 0.0), (-0.3333, -1.0, 0.0), (2.98e-08, -1.0, 0.0), (0.3333, -1.0, 0.0), (0.6667, -1.0, 0.0), (1.0, -0.6667, 0.0), (1.0, -0.3333, 0.0), (1.0, 2.98e-08, 0.0), (1.0, 0.3333, 0.0), (1.0, 0.6667, 0.0), (0.6667, 1.0, 0.0), (0.3333, 1.0, 0.0), (-2.98e-08, 1.0, 0.0), (-0.3333, 1.0, 0.0), (-0.6667, 1.0, 0.0), (-0.6667, -0.6667, 0.0), (-0.6667, -0.3333, 0.0), (-0.6667, 2.98e-08, 0.0), (-0.6667, 0.3333, 0.0), (-0.6667, 0.6667, 0.0), (-0.3333, -0.6667, 0.0), (-0.3333, -0.3333, 0.0), (-0.3333, 2.98e-08, 0.0), (-0.3333, 0.3333, 0.0), (-0.3333, 0.6667, 0.0), (1.987e-08, -0.6667, 0.0), (9.934e-09, -0.3333, 0.0), (-8.882e-16, 2.98e-08, 0.0), (-9.934e-09, 0.3333, 0.0), (-1.987e-08, 0.6667, 0.0), (0.3333, -0.6667, 0.0), (0.3333, -0.3333, 0.0), (0.3333, 2.98e-08, 0.0), (0.3333, 0.3333, 0.0), (0.3333, 0.6667, 0.0), (0.6667, -0.6667, 0.0), (0.6667, -0.3333, 0.0), (0.6667, 2.98e-08, 0.0), (0.6667, 0.3333, 0.0), (0.6667, 0.6667, 0.0)], [], [(48, 18, 3, 19), (4, 28, 23, 2), (28, 33, 22, 23), (33, 38, 21, 22), (38, 43, 20, 21), (43, 48, 19, 20), (0, 9, 24, 8), (8, 24, 25, 7), (7, 25, 26, 6), (6, 26, 27, 5), (5, 27, 28, 4), (9, 10, 29, 24), (24, 29, 30, 25), (25, 30, 31, 26), (26, 31, 32, 27), (27, 32, 33, 28), (10, 11, 34, 29), (29, 34, 35, 30), (30, 35, 36, 31), (31, 36, 37, 32), (32, 37, 38, 33), (11, 12, 39, 34), (34, 39, 40, 35), (35, 40, 41, 36), (36, 41, 42, 37), (37, 42, 43, 38), (12, 13, 44, 39), (39, 44, 45, 40), (40, 45, 46, 41), (41, 46, 47, 42), (42, 47, 48, 43), (13, 1, 14, 44), (44, 14, 15, 45), (45, 15, 16, 46), (46, 16, 17, 47), (47, 17, 18, 48)])
me_plane.use_remesh_preserve_volume = False
me_plane.use_remesh_preserve_attributes = False
me_plane.use_mirror_vertex_groups = False
me_plane.update()
me_cube = bpy.data.meshes.new('Cube')
me_cube.from_pydata([(-1.0, -1.0, 0.0), (-1.0, -1.0, 2.0), (-1.0, 1.0, 0.0), (-1.0, 1.0, 2.0), (1.0, -1.0, 0.0), (1.0, -1.0, 2.0), (1.0, 1.0, 0.0), (1.0, 1.0, 2.0)], [], [(1, 3, 2, 0), (3, 7, 6, 2), (7, 5, 4, 6), (5, 1, 0, 4), (0, 2, 6, 4), (5, 7, 3, 1)])
me_cube.use_remesh_preserve_volume = False
me_cube.use_remesh_preserve_attributes = False
me_cube.use_mirror_vertex_groups = False
me_cube.update()

# ---- objects
ob_wall_back = bpy.data.objects.new('Wall back', me_cube_004)
ob_wall_doors = bpy.data.objects.new('Wall Doors', me_cube_003)
ob_wall_front_door = bpy.data.objects.new('Wall Front Door', me_cube_002)
ob_wall_windows = bpy.data.objects.new('Wall Windows', me_cube_001)
ob_cube_002 = bpy.data.objects.new('Cube.002', me_cube_026)
ob_cube_009 = bpy.data.objects.new('Cube.009', me_cube_025)
ob_cube_008 = bpy.data.objects.new('Cube.008', me_cube_024)
ob_cube_006 = bpy.data.objects.new('Cube.006', me_cube_023)
ob_cube_004 = bpy.data.objects.new('Cube.004', me_cube_022)
ob_cylinder_003 = bpy.data.objects.new('Cylinder.003', me_cylinder_004)
ob_cylinder_002 = bpy.data.objects.new('Cylinder.002', me_cylinder_003)
ob_cylinder_001 = bpy.data.objects.new('Cylinder.001', me_cylinder_002)
ob_cylinder = bpy.data.objects.new('Cylinder', me_cylinder_001)
ob_cube_007 = bpy.data.objects.new('Cube.007', me_cube_013)
ob_cube_005 = bpy.data.objects.new('Cube.005', me_cube_011)
ob_cube_003 = bpy.data.objects.new('Cube.003', me_cube_008)
ob_cube_001 = bpy.data.objects.new('Cube.001', me_cube_006)
ob_cube = bpy.data.objects.new('Cube', me_cube_005)
ob_ground = bpy.data.objects.new('Ground', me_plane)
ob_player_scale = bpy.data.objects.new('Player scale', me_cube)

# ---- transforms, parenting, visibility, modifiers, constraints
ob_wall_back.location = (6.941, 0.0, 0.0)
ob_wall_back.scale = (0.1524, 6.096, 1.372)
ob_wall_back.lineart.crease_threshold = 0.0
ob_wall_doors.location = (1.016, 6.198, 0.0)
ob_wall_doors.rotation_euler = (0.0, 0.0, 1.571)
ob_wall_doors.scale = (0.1524, 6.096, 1.372)
ob_wall_doors.lineart.crease_threshold = 0.0
ob_wall_front_door.location = (1.016, -6.24, 0.0)
ob_wall_front_door.rotation_euler = (0.0, 0.0, 1.571)
ob_wall_front_door.scale = (0.1524, 6.096, 1.372)
ob_wall_front_door.lineart.crease_threshold = 0.0
ob_wall_windows.location = (-4.938, 0.0, 0.0)
ob_wall_windows.scale = (0.1524, 6.096, 1.372)
ob_wall_windows.lineart.crease_threshold = 0.0
ob_cube_002.location = (-0.08353, 0.7458, 0.2243)
ob_cube_002.scale = (0.9577, -0.1712, 0.3923)
ob_cube_002.lineart.crease_threshold = 0.0
_m = ob_cube_002.modifiers.new('Subsurf', 'SUBSURF')
_m.uv_smooth = 'PRESERVE_CORNERS'
_m.quality = 2
_m.levels = 2
_m.show_only_control_edges = False
ob_cube_009.location = (-0.3876, 0.4689, 0.4549)
ob_cube_009.rotation_euler = (-0.0, -1.903, -0.0)
ob_cube_009.scale = (0.6045, 0.7441, 0.1223)
ob_cube_009.lineart.crease_threshold = 0.0
_m = ob_cube_009.modifiers.new('Subsurf', 'SUBSURF')
_m.uv_smooth = 'PRESERVE_CORNERS'
_m.quality = 2
_m.levels = 2
_m.show_only_control_edges = False
ob_cube_008.location = (-0.08198, 0.4689, 0.2381)
ob_cube_008.scale = (0.9607, 0.7441, 0.1836)
ob_cube_008.lineart.crease_threshold = 0.0
_m = ob_cube_008.modifiers.new('Subsurf', 'SUBSURF')
_m.uv_smooth = 'PRESERVE_CORNERS'
_m.quality = 2
_m.levels = 2
_m.show_only_control_edges = False
ob_cube_006.location = (-0.08198, 0.009955, 0.2381)
ob_cube_006.scale = (0.9607, 0.7441, 0.1836)
ob_cube_006.lineart.crease_threshold = 0.0
_m = ob_cube_006.modifiers.new('Subsurf', 'SUBSURF')
_m.uv_smooth = 'PRESERVE_CORNERS'
_m.quality = 2
_m.levels = 2
_m.show_only_control_edges = False
ob_cube_004.location = (-0.3876, 0.009955, 0.4549)
ob_cube_004.rotation_euler = (-0.0, -1.903, -0.0)
ob_cube_004.scale = (0.6045, 0.7441, 0.1223)
ob_cube_004.lineart.crease_threshold = 0.0
_m = ob_cube_004.modifiers.new('Subsurf', 'SUBSURF')
_m.uv_smooth = 'PRESERVE_CORNERS'
_m.quality = 2
_m.levels = 2
_m.show_only_control_edges = False
ob_cylinder_003.location = (-0.3717, -0.6856, 0.0254)
ob_cylinder_003.scale = (0.08304, 0.08304, 0.08304)
ob_cylinder_003.lineart.crease_threshold = 0.0
ob_cylinder_002.location = (-0.3717, 0.6964, 0.0254)
ob_cylinder_002.scale = (0.08304, 0.08304, 0.08304)
ob_cylinder_002.lineart.crease_threshold = 0.0
ob_cylinder_001.location = (0.1303, 0.6964, 0.0254)
ob_cylinder_001.scale = (0.08304, 0.08304, 0.08304)
ob_cylinder_001.lineart.crease_threshold = 0.0
ob_cylinder.location = (0.1303, -0.692, 0.0254)
ob_cylinder.scale = (0.08304, 0.08304, 0.08304)
ob_cylinder.lineart.crease_threshold = 0.0
ob_cube_007.location = (-0.3876, -0.4493, 0.4549)
ob_cube_007.rotation_euler = (-0.0, -1.903, -0.0)
ob_cube_007.scale = (0.6045, 0.7441, 0.1223)
ob_cube_007.lineart.crease_threshold = 0.0
_m = ob_cube_007.modifiers.new('Subsurf', 'SUBSURF')
_m.uv_smooth = 'PRESERVE_CORNERS'
_m.quality = 2
_m.levels = 2
_m.show_only_control_edges = False
ob_cube_005.location = (-0.08198, -0.4493, 0.2381)
ob_cube_005.scale = (0.9607, 0.7441, 0.1836)
ob_cube_005.lineart.crease_threshold = 0.0
_m = ob_cube_005.modifiers.new('Subsurf', 'SUBSURF')
_m.uv_smooth = 'PRESERVE_CORNERS'
_m.quality = 2
_m.levels = 2
_m.show_only_control_edges = False
ob_cube_003.location = (-0.4439, 0.0, 0.4113)
ob_cube_003.rotation_euler = (0.0, -1.571, 0.0)
ob_cube_003.scale = (1.213, 2.6, 0.2314)
ob_cube_003.lineart.crease_threshold = 0.0
_m = ob_cube_003.modifiers.new('Subsurf', 'SUBSURF')
_m.uv_smooth = 'PRESERVE_CORNERS'
_m.quality = 2
_m.levels = 2
_m.show_only_control_edges = False
ob_cube_001.location = (-0.08353, -0.7412, 0.2243)
ob_cube_001.scale = (0.9577, -0.1712, 0.3923)
ob_cube_001.lineart.crease_threshold = 0.0
_m = ob_cube_001.modifiers.new('Subsurf', 'SUBSURF')
_m.uv_smooth = 'PRESERVE_CORNERS'
_m.quality = 2
_m.levels = 2
_m.show_only_control_edges = False
ob_cube.location = (-0.08353, 0.0, 0.1139)
ob_cube.scale = (0.9596, 2.275, 0.2314)
ob_cube.lineart.crease_threshold = 0.0
_m = ob_cube.modifiers.new('Subsurf', 'SUBSURF')
_m.uv_smooth = 'PRESERVE_CORNERS'
_m.quality = 2
_m.levels = 2
_m.show_only_control_edges = False
ob_ground.location = (0.0, 0.0, 0.0)
ob_ground.scale = (10.0, 10.0, 8.221)
ob_ground.lineart.crease_threshold = 0.0
ob_player_scale.location = (0.0, 0.0, 0.0)
ob_player_scale.scale = (0.15, 0.15, 0.8)
ob_player_scale.lineart.crease_threshold = 0.0

# ---- collection membership
col_collection_1.objects.link(ob_wall_back)
col_collection_1.objects.link(ob_wall_doors)
col_collection_1.objects.link(ob_wall_front_door)
col_collection_1.objects.link(ob_wall_windows)
col_collection_2.objects.link(ob_cube_002)
col_collection_2.objects.link(ob_cube_009)
col_collection_2.objects.link(ob_cube_008)
col_collection_2.objects.link(ob_cube_006)
col_collection_2.objects.link(ob_cube_004)
col_collection_2.objects.link(ob_cylinder_003)
col_collection_2.objects.link(ob_cylinder_002)
col_collection_2.objects.link(ob_cylinder_001)
col_collection_2.objects.link(ob_cylinder)
col_collection_2.objects.link(ob_cube_007)
col_collection_2.objects.link(ob_cube_005)
col_collection_2.objects.link(ob_cube_003)
col_collection_2.objects.link(ob_cube_001)
col_collection_2.objects.link(ob_cube)
col_collection_11.objects.link(ob_ground)
col_collection_20.objects.link(ob_player_scale)

# ---- scene / render settings (as saved in the file)
scene.frame_start = 1; scene.frame_end = 250; scene.frame_set(1)
scene.render.engine = 'BLENDER_EEVEE_NEXT'
scene.render.resolution_percentage = 50
scene.render.dither_intensity = 0.0
scene.cycles.use_denoising = False
scene.cycles.samples = 10
scene.cycles.sampling_pattern = 'TABULATED_SOBOL'
scene.cycles.light_sampling_threshold = 0.0
scene.cycles.use_adaptive_sampling = False
scene.cycles.use_light_tree = False
scene.cycles.blur_glossy = 0.0
scene.cycles.pixel_filter_type = 'GAUSSIAN'
scene.cycles.sample_clamp_indirect = 0.0
scene.view_settings.view_transform = 'Standard'
bpy.context.view_layer.update()

# ---- added for rendering (the .blend has no active camera and no usable light): camera, sun
cam_auto = bpy.data.cameras.new('AutoCamera')
cam_auto.lens = 50.0
cam_auto.sensor_width = 36.0
cam_auto.clip_end = 1000.0
ob_auto_camera = bpy.data.objects.new('AutoCamera', cam_auto)
scene.collection.objects.link(ob_auto_camera)
ob_auto_camera.location = (3.20507, -3.84609, 3.56406)
ob_auto_camera.rotation_euler = (1.09748, -7.21219e-08, 0.694738)
scene.camera = ob_auto_camera
light_auto_sun = bpy.data.lights.new('AutoSun', 'SUN')
light_auto_sun.energy = 3.0
light_auto_sun.angle = 0.0523599
ob_auto_sun = bpy.data.objects.new('AutoSun', light_auto_sun)
scene.collection.objects.link(ob_auto_sun)
ob_auto_sun.rotation_euler = (0.872665, 0.174533, 0.523599)
bpy.context.view_layer.update()
